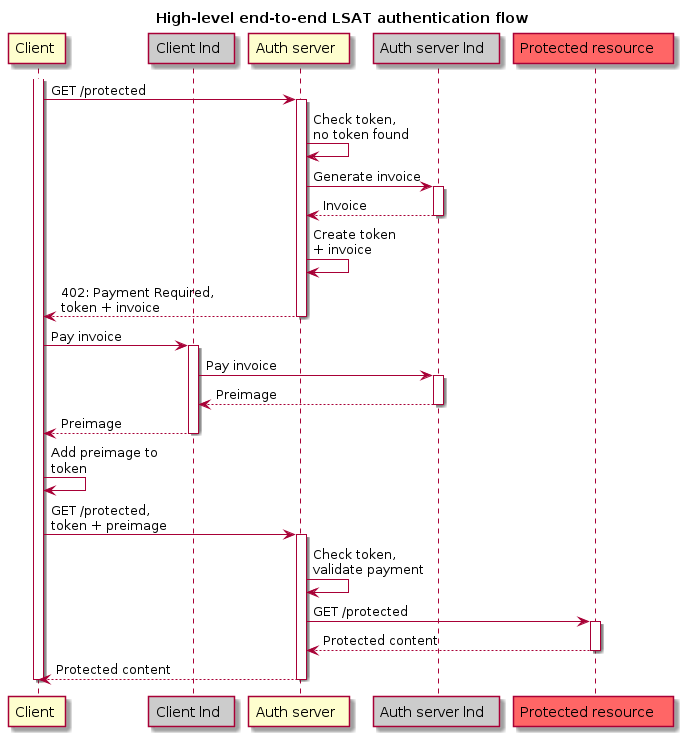

The diagram above was rendered by PlantUML. Its source (embedded in the PNG):
@startuml

title High-level end-to-end LSAT authentication flow

participant "Client " as client
participant "Client lnd  " as clnd #cccccc
participant "Auth server  " as auth
participant "Auth server lnd  " as alnd #cccccc
participant "Protected resource   " as res #ff6666

activate client
client -> auth: GET /protected
activate auth

auth -> auth: Check token,\nno token found

auth -> alnd: Generate invoice
activate alnd

alnd --> auth: Invoice
deactivate alnd

auth -> auth: Create token \n+ invoice

auth --> client: 402: Payment Required,\ntoken + invoice
deactivate auth

client -> clnd: Pay invoice
activate clnd

clnd -> alnd: Pay invoice
activate alnd

alnd --> clnd: Preimage
deactivate alnd

clnd --> client: Preimage
deactivate clnd

client -> client: Add preimage to      \ntoken

client -> auth: GET /protected,\ntoken + preimage
activate auth

auth -> auth: Check token,\nvalidate payment

auth -> res: GET /protected
activate res

res --> auth: Protected content
deactivate res

auth --> client: Protected content
deactivate auth

deactivate client

@enduml